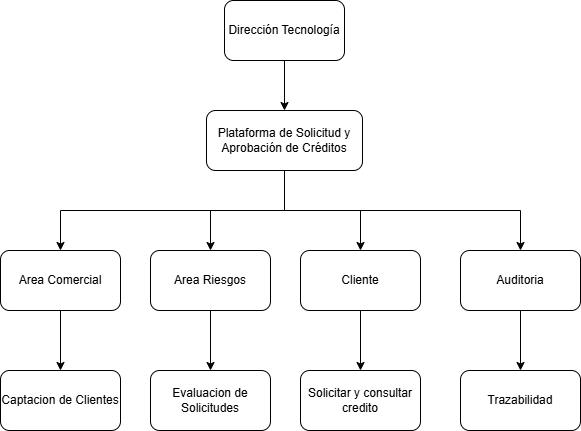

The diagram above was exported from draw.io. Its source (the exported page's mxGraphModel, read from the mxfile embedded in the PNG):
<mxGraphModel dx="1412" dy="899" grid="1" gridSize="10" guides="1" tooltips="1" connect="1" arrows="1" fold="1" page="1" pageScale="1" pageWidth="827" pageHeight="1169" math="0" shadow="0">
  <root>
    <mxCell id="0" />
    <mxCell id="1" parent="0" />
    <mxCell id="MyftFgST3W6Lhs-IXvAv-3" edge="1" parent="1" source="MyftFgST3W6Lhs-IXvAv-1" style="edgeStyle=orthogonalEdgeStyle;rounded=0;orthogonalLoop=1;jettySize=auto;html=1;" target="MyftFgST3W6Lhs-IXvAv-2" value="">
      <mxGeometry relative="1" as="geometry" />
    </mxCell>
    <mxCell id="MyftFgST3W6Lhs-IXvAv-1" parent="1" style="rounded=1;whiteSpace=wrap;html=1;" value="Dirección Tecnología" vertex="1">
      <mxGeometry height="60" width="120" x="354" y="10" as="geometry" />
    </mxCell>
    <mxCell id="MyftFgST3W6Lhs-IXvAv-14" edge="1" parent="1" source="MyftFgST3W6Lhs-IXvAv-2" style="edgeStyle=orthogonalEdgeStyle;rounded=0;orthogonalLoop=1;jettySize=auto;html=1;entryX=0.5;entryY=0;entryDx=0;entryDy=0;" target="MyftFgST3W6Lhs-IXvAv-5">
      <mxGeometry relative="1" as="geometry" />
    </mxCell>
    <mxCell id="MyftFgST3W6Lhs-IXvAv-15" edge="1" parent="1" source="MyftFgST3W6Lhs-IXvAv-2" style="edgeStyle=orthogonalEdgeStyle;rounded=0;orthogonalLoop=1;jettySize=auto;html=1;entryX=0.5;entryY=0;entryDx=0;entryDy=0;" target="MyftFgST3W6Lhs-IXvAv-6">
      <mxGeometry relative="1" as="geometry" />
    </mxCell>
    <mxCell id="MyftFgST3W6Lhs-IXvAv-16" edge="1" parent="1" source="MyftFgST3W6Lhs-IXvAv-2" style="edgeStyle=orthogonalEdgeStyle;rounded=0;orthogonalLoop=1;jettySize=auto;html=1;entryX=0.5;entryY=0;entryDx=0;entryDy=0;" target="MyftFgST3W6Lhs-IXvAv-4">
      <mxGeometry relative="1" as="geometry">
        <Array as="points">
          <mxPoint x="414" y="220" />
          <mxPoint x="190" y="220" />
        </Array>
      </mxGeometry>
    </mxCell>
    <mxCell id="MyftFgST3W6Lhs-IXvAv-17" edge="1" parent="1" source="MyftFgST3W6Lhs-IXvAv-2" style="edgeStyle=orthogonalEdgeStyle;rounded=0;orthogonalLoop=1;jettySize=auto;html=1;entryX=0.5;entryY=0;entryDx=0;entryDy=0;" target="MyftFgST3W6Lhs-IXvAv-8">
      <mxGeometry relative="1" as="geometry">
        <Array as="points">
          <mxPoint x="414" y="220" />
          <mxPoint x="650" y="220" />
        </Array>
      </mxGeometry>
    </mxCell>
    <mxCell id="MyftFgST3W6Lhs-IXvAv-2" parent="1" style="rounded=1;whiteSpace=wrap;html=1;" value="Plataforma de Solicitud y Aprobación de Créditos" vertex="1">
      <mxGeometry height="60" width="156" x="336" y="120" as="geometry" />
    </mxCell>
    <mxCell id="MyftFgST3W6Lhs-IXvAv-19" edge="1" parent="1" source="MyftFgST3W6Lhs-IXvAv-4" style="edgeStyle=orthogonalEdgeStyle;rounded=0;orthogonalLoop=1;jettySize=auto;html=1;" target="MyftFgST3W6Lhs-IXvAv-18" value="">
      <mxGeometry relative="1" as="geometry" />
    </mxCell>
    <mxCell id="MyftFgST3W6Lhs-IXvAv-4" parent="1" style="rounded=1;whiteSpace=wrap;html=1;" value="Area Comercial" vertex="1">
      <mxGeometry height="60" width="120" x="130" y="260" as="geometry" />
    </mxCell>
    <mxCell id="MyftFgST3W6Lhs-IXvAv-21" edge="1" parent="1" source="MyftFgST3W6Lhs-IXvAv-5" style="edgeStyle=orthogonalEdgeStyle;rounded=0;orthogonalLoop=1;jettySize=auto;html=1;" target="MyftFgST3W6Lhs-IXvAv-20" value="">
      <mxGeometry relative="1" as="geometry" />
    </mxCell>
    <mxCell id="MyftFgST3W6Lhs-IXvAv-5" parent="1" style="rounded=1;whiteSpace=wrap;html=1;" value="Area Riesgos" vertex="1">
      <mxGeometry height="60" width="120" x="280" y="260" as="geometry" />
    </mxCell>
    <mxCell id="MyftFgST3W6Lhs-IXvAv-23" edge="1" parent="1" source="MyftFgST3W6Lhs-IXvAv-6" style="edgeStyle=orthogonalEdgeStyle;rounded=0;orthogonalLoop=1;jettySize=auto;html=1;" target="MyftFgST3W6Lhs-IXvAv-22" value="">
      <mxGeometry relative="1" as="geometry" />
    </mxCell>
    <mxCell id="MyftFgST3W6Lhs-IXvAv-6" parent="1" style="rounded=1;whiteSpace=wrap;html=1;" value="Cliente" vertex="1">
      <mxGeometry height="60" width="120" x="430" y="260" as="geometry" />
    </mxCell>
    <mxCell id="MyftFgST3W6Lhs-IXvAv-25" edge="1" parent="1" source="MyftFgST3W6Lhs-IXvAv-8" style="edgeStyle=orthogonalEdgeStyle;rounded=0;orthogonalLoop=1;jettySize=auto;html=1;" target="MyftFgST3W6Lhs-IXvAv-24" value="">
      <mxGeometry relative="1" as="geometry" />
    </mxCell>
    <mxCell id="MyftFgST3W6Lhs-IXvAv-8" parent="1" style="rounded=1;whiteSpace=wrap;html=1;" value="Auditoria" vertex="1">
      <mxGeometry height="60" width="120" x="590" y="260" as="geometry" />
    </mxCell>
    <mxCell id="MyftFgST3W6Lhs-IXvAv-18" parent="1" style="rounded=1;whiteSpace=wrap;html=1;" value="Captacion de Clientes" vertex="1">
      <mxGeometry height="60" width="120" x="130" y="380" as="geometry" />
    </mxCell>
    <mxCell id="MyftFgST3W6Lhs-IXvAv-20" parent="1" style="whiteSpace=wrap;html=1;rounded=1;" value="Evaluacion de Solicitudes" vertex="1">
      <mxGeometry height="60" width="120" x="280" y="380" as="geometry" />
    </mxCell>
    <mxCell id="MyftFgST3W6Lhs-IXvAv-22" parent="1" style="whiteSpace=wrap;html=1;rounded=1;" value="Solicitar y consultar credito" vertex="1">
      <mxGeometry height="60" width="120" x="430" y="380" as="geometry" />
    </mxCell>
    <mxCell id="MyftFgST3W6Lhs-IXvAv-24" parent="1" style="whiteSpace=wrap;html=1;rounded=1;" value="Trazabilidad" vertex="1">
      <mxGeometry height="60" width="120" x="590" y="380" as="geometry" />
    </mxCell>
  </root>
</mxGraphModel>